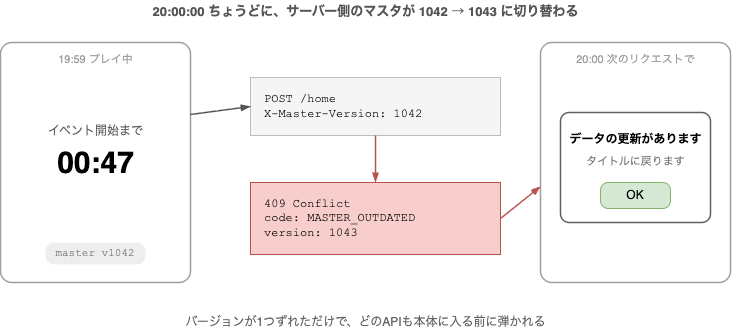

The diagram above was exported from draw.io. Its source (the exported page's mxGraphModel, read from the mxfile embedded in the PNG):
<mxGraphModel dx="1299" dy="779" grid="0" gridSize="10" guides="1" tooltips="1" connect="1" arrows="1" fold="1" page="1" pageScale="1" pageWidth="820" pageHeight="390" background="#FFFFFF" math="0" shadow="0">
  <root>
    <mxCell id="0" />
    <mxCell id="1" parent="0" />
    <mxCell id="head" value="20:00:00 ちょうどに、サーバー側のマスタが 1042 → 1043 に切り替わる" style="text;html=1;strokeColor=none;fillColor=none;align=center;verticalAlign=middle;fontSize=13;fontStyle=1;fontColor=#555555;" parent="1" vertex="1">
      <mxGeometry x="40" y="18" width="730" height="22" as="geometry" />
    </mxCell>
    <mxCell id="phoneL" value="" style="rounded=1;arcSize=6;whiteSpace=wrap;html=1;fillColor=#FFFFFF;strokeColor=#9E9E9E;strokeWidth=1.5;" parent="1" vertex="1">
      <mxGeometry x="40" y="60" width="190" height="240" as="geometry" />
    </mxCell>
    <mxCell id="tL" value="19:59 プレイ中" style="text;html=1;strokeColor=none;fillColor=none;align=center;verticalAlign=middle;fontSize=11;fontColor=#9E9E9E;" parent="phoneL" vertex="1">
      <mxGeometry y="8" width="190" height="18" as="geometry" />
    </mxCell>
    <mxCell id="eL" value="イベント開始まで" style="text;html=1;strokeColor=none;fillColor=none;align=center;verticalAlign=middle;fontSize=12;fontColor=#616161;" parent="phoneL" vertex="1">
      <mxGeometry x="15" y="80" width="160" height="18" as="geometry" />
    </mxCell>
    <mxCell id="cL" value="00:47" style="text;html=1;strokeColor=none;fillColor=none;align=center;verticalAlign=middle;fontSize=30;fontStyle=1;" parent="phoneL" vertex="1">
      <mxGeometry x="15" y="100" width="160" height="40" as="geometry" />
    </mxCell>
    <mxCell id="vL" value="master v1042" style="rounded=1;arcSize=40;whiteSpace=wrap;html=1;fillColor=#EEEEEE;strokeColor=none;fontSize=11;fontFamily=Courier New;fontColor=#757575;" parent="phoneL" vertex="1">
      <mxGeometry x="45" y="200" width="100" height="22" as="geometry" />
    </mxCell>
    <mxCell id="req" value="POST /home&lt;br&gt;X-Master-Version: 1042" style="rounded=0;whiteSpace=wrap;html=1;fillColor=#F5F5F5;strokeColor=#BDBDBD;fontSize=12;fontFamily=Courier New;align=left;spacingLeft=12;verticalAlign=middle;" parent="1" vertex="1">
      <mxGeometry x="290" y="95" width="250" height="58" as="geometry" />
    </mxCell>
    <mxCell id="res" value="409 Conflict&lt;br&gt;code: MASTER_OUTDATED&lt;br&gt;version: 1043" style="rounded=0;whiteSpace=wrap;html=1;fillColor=#F8CECC;strokeColor=#B85450;fontSize=12;fontFamily=Courier New;align=left;spacingLeft=12;verticalAlign=middle;" parent="1" vertex="1">
      <mxGeometry x="290" y="200" width="250" height="72" as="geometry" />
    </mxCell>
    <mxCell id="phoneR" value="" style="rounded=1;arcSize=6;whiteSpace=wrap;html=1;fillColor=#FFFFFF;strokeColor=#9E9E9E;strokeWidth=1.5;" parent="1" vertex="1">
      <mxGeometry x="580" y="60" width="190" height="240" as="geometry" />
    </mxCell>
    <mxCell id="tR" value="20:00 次のリクエストで" style="text;html=1;strokeColor=none;fillColor=none;align=center;verticalAlign=middle;fontSize=11;fontColor=#9E9E9E;" parent="phoneR" vertex="1">
      <mxGeometry y="8" width="190" height="18" as="geometry" />
    </mxCell>
    <mxCell id="dlg" value="" style="rounded=1;arcSize=8;whiteSpace=wrap;html=1;fillColor=#FFFFFF;strokeColor=#616161;strokeWidth=1.5;" parent="phoneR" vertex="1">
      <mxGeometry x="20" y="70" width="150" height="110" as="geometry" />
    </mxCell>
    <mxCell id="dlgT" value="データの更新があります" style="text;html=1;strokeColor=none;fillColor=none;align=center;verticalAlign=middle;fontSize=12;fontStyle=1;" parent="dlg" vertex="1">
      <mxGeometry x="8" y="18" width="134" height="18" as="geometry" />
    </mxCell>
    <mxCell id="dlgB" value="タイトルに戻ります" style="text;html=1;strokeColor=none;fillColor=none;align=center;verticalAlign=middle;fontSize=11;fontColor=#757575;" parent="dlg" vertex="1">
      <mxGeometry x="8" y="40" width="134" height="18" as="geometry" />
    </mxCell>
    <mxCell id="dlgOk" value="OK" style="rounded=1;arcSize=30;whiteSpace=wrap;html=1;fillColor=#D5E8D4;strokeColor=#82B366;fontSize=12;" parent="dlg" vertex="1">
      <mxGeometry x="40" y="70" width="70" height="26" as="geometry" />
    </mxCell>
    <mxCell id="a1" style="edgeStyle=none;html=1;rounded=0;strokeColor=#555555;strokeWidth=1.5;endArrow=blockThin;endFill=1;exitX=1;exitY=0.3;exitDx=0;exitDy=0;entryX=0;entryY=0.5;entryDx=0;entryDy=0;" parent="1" source="phoneL" target="req" edge="1">
      <mxGeometry relative="1" as="geometry" />
    </mxCell>
    <mxCell id="a2" style="edgeStyle=none;html=1;rounded=0;strokeColor=#B85450;strokeWidth=1.5;endArrow=blockThin;endFill=1;exitX=0.5;exitY=1;exitDx=0;exitDy=0;entryX=0.5;entryY=0;entryDx=0;entryDy=0;" parent="1" source="req" target="res" edge="1">
      <mxGeometry relative="1" as="geometry" />
    </mxCell>
    <mxCell id="a3" style="edgeStyle=none;html=1;rounded=0;strokeColor=#B85450;strokeWidth=1.5;endArrow=blockThin;endFill=1;exitX=1;exitY=0.5;exitDx=0;exitDy=0;entryX=0;entryY=0.6;entryDx=0;entryDy=0;" parent="1" source="res" target="phoneR" edge="1">
      <mxGeometry relative="1" as="geometry" />
    </mxCell>
    <mxCell id="cap" value="バージョンが1つずれただけで、どのAPIも本体に入る前に弾かれる" style="text;html=1;strokeColor=none;fillColor=none;align=center;verticalAlign=middle;fontSize=12;fontColor=#616161;" parent="1" vertex="1">
      <mxGeometry x="40" y="330" width="730" height="20" as="geometry" />
    </mxCell>
  </root>
</mxGraphModel>